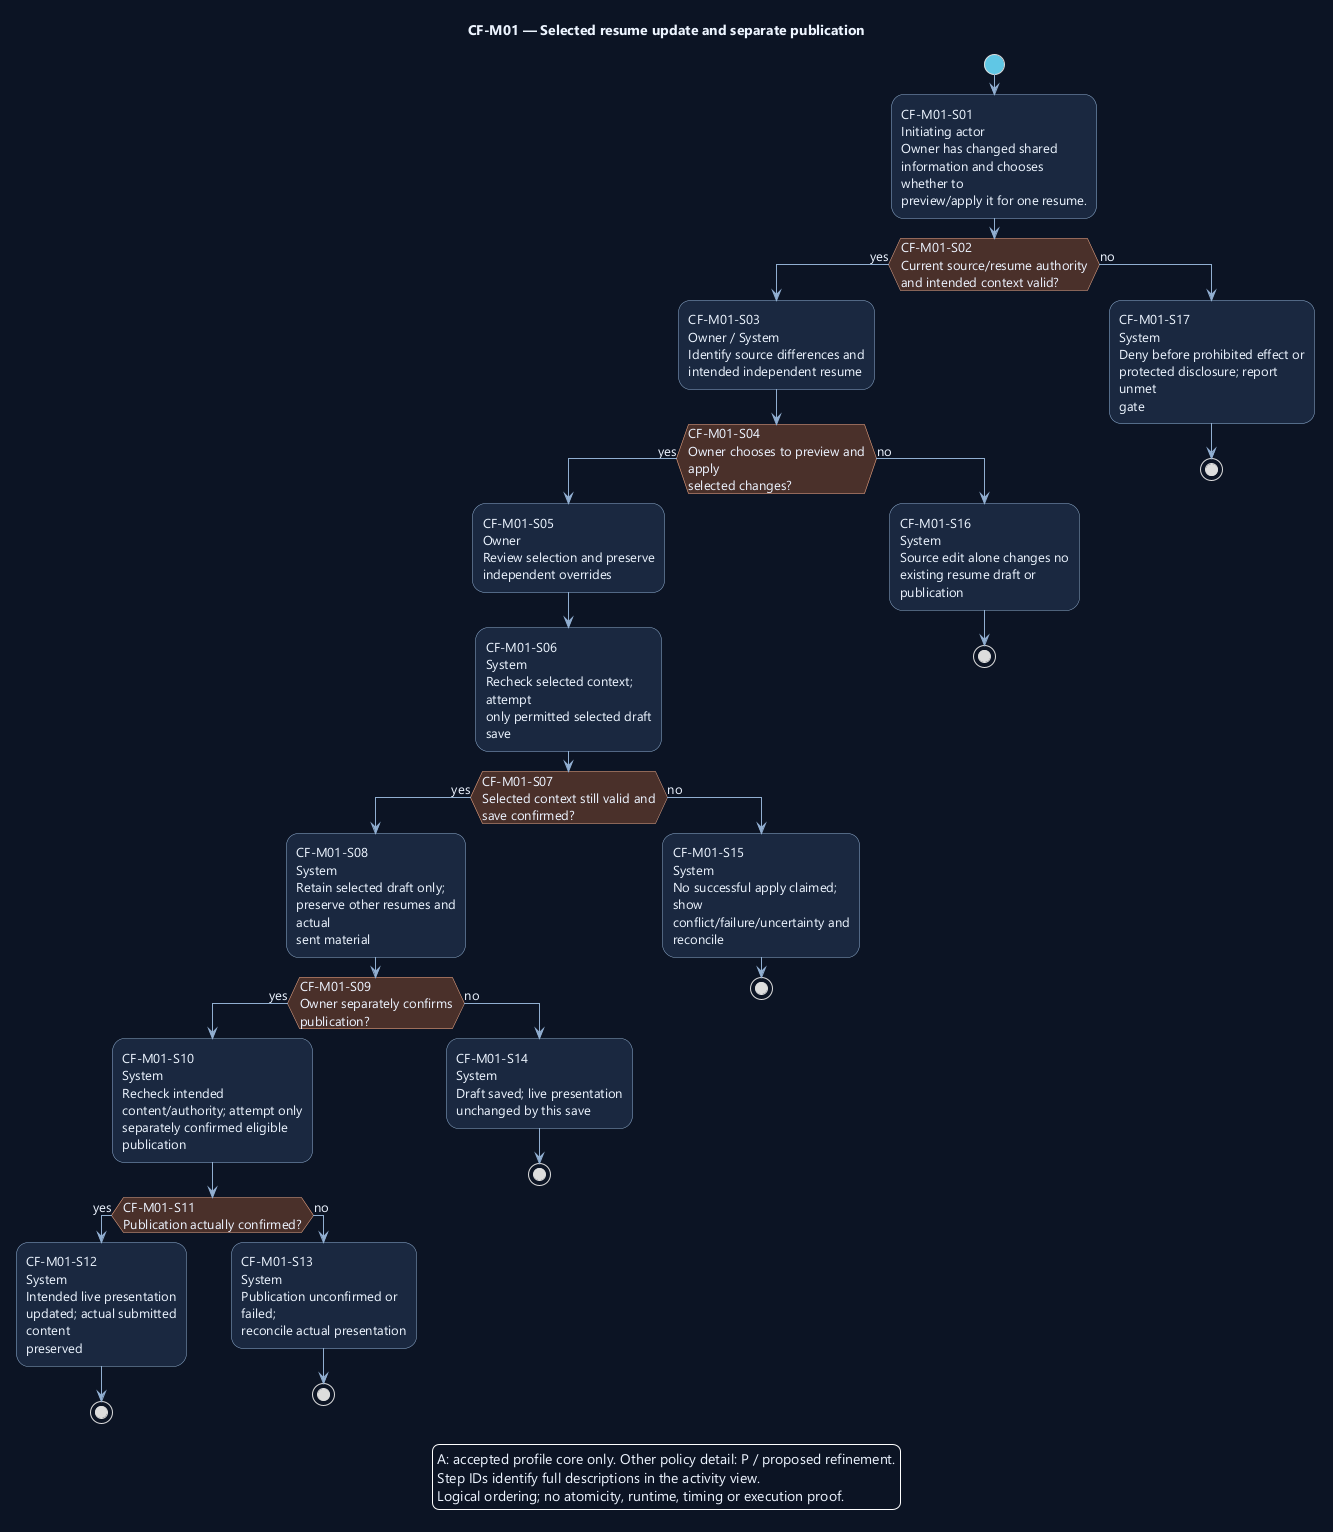

The diagram above was rendered by PlantUML. Its source (embedded in the PNG):
@startuml
' OWNER-MVP-2026-11-04 review: MVP core / cross-cutting. Core presentation/application/files or shared authority/recovery invariant remains applicable.
skinparam backgroundColor #0D1525
skinparam defaultFontColor #EDF4FF
skinparam defaultFontName Segoe UI
skinparam defaultFontSize 13
skinparam shadowing false
skinparam ArrowColor #91AED1
skinparam activityBackgroundColor #1A2940
skinparam activityBorderColor #91AED1
skinparam activityDiamondBackgroundColor #4A302B
skinparam activityDiamondBorderColor #F1AD8A
skinparam activityStartColor #60C7E5
skinparam activityEndColor #60C7E5
skinparam wrapWidth 190
skinparam maxMessageSize 180

title CF-M01 — Selected resume update and separate publication
start
:CF-M01-S01\nInitiating actor\nOwner has changed shared\ninformation and chooses whether to\npreview/apply it for one resume.;
if (CF-M01-S02\nCurrent source/resume authority\nand intended context valid?) then (yes)
:CF-M01-S03\nOwner / System\nIdentify source differences and\nintended independent resume;
if (CF-M01-S04\nOwner chooses to preview and apply\nselected changes?) then (yes)
:CF-M01-S05\nOwner\nReview selection and preserve\nindependent overrides;
:CF-M01-S06\nSystem\nRecheck selected context; attempt\nonly permitted selected draft save;
if (CF-M01-S07\nSelected context still valid and\nsave confirmed?) then (yes)
:CF-M01-S08\nSystem\nRetain selected draft only;\npreserve other resumes and actual\nsent material;
if (CF-M01-S09\nOwner separately confirms\npublication?) then (yes)
:CF-M01-S10\nSystem\nRecheck intended\ncontent/authority; attempt only\nseparately confirmed eligible\npublication;
if (CF-M01-S11\nPublication actually confirmed?) then (yes)
:CF-M01-S12\nSystem\nIntended live presentation\nupdated; actual submitted content\npreserved;
stop
else (no)
:CF-M01-S13\nSystem\nPublication unconfirmed or failed;\nreconcile actual presentation;
stop
endif
else (no)
:CF-M01-S14\nSystem\nDraft saved; live presentation\nunchanged by this save;
stop
endif
else (no)
:CF-M01-S15\nSystem\nNo successful apply claimed; show\nconflict/failure/uncertainty and\nreconcile;
stop
endif
else (no)
:CF-M01-S16\nSystem\nSource edit alone changes no\nexisting resume draft or\npublication;
stop
endif
else (no)
:CF-M01-S17\nSystem\nDeny before prohibited effect or\nprotected disclosure; report unmet\ngate;
stop
endif
legend bottom
A: accepted profile core only. Other policy detail: P / proposed refinement.
Step IDs identify full descriptions in the activity view.
Logical ordering; no atomicity, runtime, timing or execution proof.
endlegend
@enduml